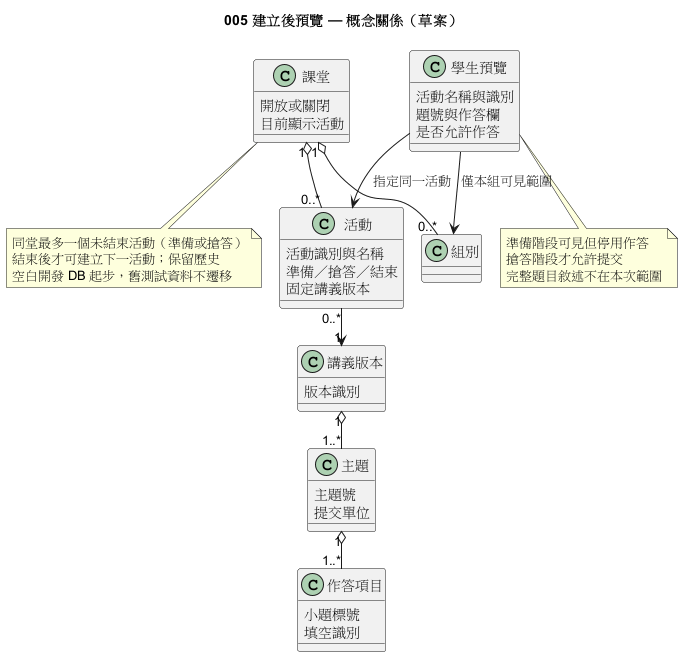

The diagram above was rendered by PlantUML. Its source (embedded in the PNG):
@startuml
!pragma layout smetana
title 005 建立後預覽 — 概念關係（草案）
class 課堂 {
  開放或關閉
  目前顯示活動
}
class 活動 {
  活動識別與名稱
  準備／搶答／結束
  固定講義版本
}
class 講義版本 {
  版本識別
}
class 主題 {
  主題號
  提交單位
}
class 作答項目 {
  小題標號
  填空識別
}
class 組別
class 學生預覽 {
  活動名稱與識別
  題號與作答欄
  是否允許作答
}
課堂 "1" o-- "0..*" 活動
課堂 "1" o-- "0..*" 組別
活動 "0..*" --> "1" 講義版本
講義版本 "1" o-- "1..*" 主題
主題 "1" o-- "1..*" 作答項目
學生預覽 --> 活動 : 指定同一活動
學生預覽 --> 組別 : 僅本組可見範圍
note bottom of 學生預覽
準備階段可見但停用作答
搶答階段才允許提交
完整題目敘述不在本次範圍
end note
note bottom of 課堂
同堂最多一個未結束活動（準備或搶答）
結束後才可建立下一活動；保留歷史
空白開發 DB 起步，舊測試資料不遷移
end note
@enduml